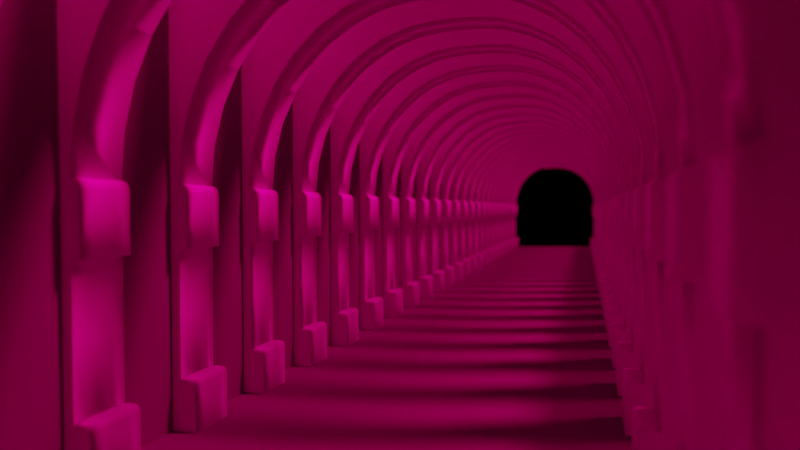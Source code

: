 # Source: renderDay10.blend  (saved by Blender 2.79.6; exported with 4.5.12 LTS)
import bpy
from mathutils import Matrix  # noqa: F401  (used for matrix-valued properties, if any)

bpy.ops.wm.read_factory_settings(use_empty=True)
scene = bpy.context.scene
scene.name = 'Scene'

# ---- collections
col_collection_1 = bpy.data.collections.new('Collection 1'); scene.collection.children.link(col_collection_1)

# ---- images (referenced by path relative to the original .blend; pixels are not part of the script)
import os
ASSET_DIR = os.environ.get("B2B_ASSET_DIR", "")  # directory of the original .blend (textures are referenced by path, not embedded)
HERE = os.path.dirname(os.path.abspath(__file__))  # packed textures are extracted next to this script under _unpacked/

def load_image(name, relpath, width, height, colorspace="sRGB"):
    """Load a texture the original file referenced (path relative to the .blend, or extracted next to this script)."""
    p = next((c for c in (os.path.join(HERE, relpath), os.path.join(ASSET_DIR, relpath)) if relpath and os.path.exists(c)), "")
    if p:
        img = bpy.data.images.load(p, check_existing=True)
        img.name = name
    else:  # same state as the original file: an image datablock whose file is absent (Cycles renders it pink)
        img = bpy.data.images.new(name, width, height)
        img.source = "FILE"
        img.filepath = "//" + (relpath or name)
    img.colorspace_settings.name = colorspace
    return img
img_suelo_jpg = load_image('suelo.jpg', 'suelo.jpg', 1024, 1024, 'sRGB')
img_marmol_jpg = load_image('marmol.jpg', 'marmol.jpg', 1024, 1024, 'sRGB')

# ---- materials (node trees are filled in below, after node groups)
mat_material_002 = bpy.data.materials.new('Material.002')
mat_material_002.alpha_threshold = 0.0
mat_material_002.roughness = 0.5
mat_material_004 = bpy.data.materials.new('Material.004')
mat_material_004.alpha_threshold = 0.0
mat_material_004.roughness = 0.5
mat_material_005 = bpy.data.materials.new('Material.005')
mat_material_005.alpha_threshold = 0.0
mat_material_005.roughness = 0.5
mat_material_001 = bpy.data.materials.new('Material.001')
mat_material_001.alpha_threshold = 0.0
mat_material_001.roughness = 0.5

# ---- node groups
ng_curtain = bpy.data.node_groups.new('Curtain', 'ShaderNodeTree')
_s = ng_curtain.interface.new_socket(name='Shader', in_out='OUTPUT', socket_type='NodeSocketShader')
_s = ng_curtain.interface.new_socket(name='Albedo', in_out='INPUT', socket_type='NodeSocketColor')
_s.default_value = (0.5, 0.5, 0.5, 1.0)
_s = ng_curtain.interface.new_socket(name='Roughness', in_out='INPUT', socket_type='NodeSocketFloat')
_s.subtype = 'FACTOR'
_s.default_value = 0.7
_s.min_value = 0.0
_s.max_value = 1.0
_s = ng_curtain.interface.new_socket(name='Sheen', in_out='INPUT', socket_type='NodeSocketFloat')
_s.subtype = 'FACTOR'
_s.default_value = 1.0
_s.min_value = 0.0
_s.max_value = 1.0
_s = ng_curtain.interface.new_socket(name='Normal', in_out='INPUT', socket_type='NodeSocketVector')
_s.min_value = -1.0
_s.max_value = 1.0
_s.hide_value = True
_N = ng_curtain.nodes; _L = ng_curtain.links
n0 = _N.new('NodeGroupInput'); n0.name = 'Group Input'; n0.location = (-699, 0)
n1 = _N.new('ShaderNodeBsdfTranslucent'); n1.name = 'Translucent BSDF'; n1.location = (-283, -192)
n2 = _N.new('ShaderNodeMixShader'); n2.name = 'Mix Shader'; n2.location = (-30, -86)
n3 = _N.new('ShaderNodeLayerWeight'); n3.name = 'Layer Weight'; n3.location = (-65, 268)
n4 = _N.new('ShaderNodeMixShader'); n4.name = 'Mix Shader.001'; n4.location = (407, 1)
n5 = _N.new('NodeGroupOutput'); n5.name = 'Group Output'; n5.location = (667, 4)
n6 = _N.new('ShaderNodeBsdfPrincipled'); n6.name = 'Principled BSDF'; n6.location = (-287, 316)
n6.width = 150
n6.subsurface_method = 'BURLEY'
n6.inputs[3].default_value = 1.45
n6.inputs[9].default_value = (1.0, 1.0, 1.0)
n7 = _N.new('ShaderNodeBsdfTransparent'); n7.name = 'Transparent BSDF'; n7.location = (159, 0)
n7.width = 143
n8 = _N.new('ShaderNodeRGBCurve'); n8.name = 'RGB Curves'; n8.location = (108, 351)
_c = n8.mapping.curves[3]
while len(_c.points) > 2: _c.points.remove(_c.points[-1])
_c.points[0].location = (0.0, 0.4); _c.points[0].handle_type = 'AUTO'
_c.points[1].location = (0.5, 0.55); _c.points[1].handle_type = 'AUTO'
_p = _c.points.new(1.0, 1.0); _p.handle_type = 'AUTO'
n8.mapping.update()
_L.new(n1.outputs[0], n2.inputs[2])
_L.new(n6.outputs[0], n2.inputs[1])
_L.new(n2.outputs[0], n4.inputs[2])
_L.new(n7.outputs[0], n4.inputs[1])
_L.new(n3.outputs[1], n8.inputs[1])
_L.new(n4.outputs[0], n5.inputs[0])
_L.new(n0.outputs[1], n6.inputs[2])
_L.new(n0.outputs[3], n6.inputs[5])
_L.new(n0.outputs[3], n1.inputs[1])
_L.new(n0.outputs[0], n6.inputs[0])
_L.new(n0.outputs[2], n6.inputs[24])
_L.new(n8.outputs[0], n4.inputs[0])
_L.new(n0.outputs[0], n1.inputs[0])
n5.is_active_output = True

# ---- material node trees
mat_material_002.use_nodes = True; mat_material_002.node_tree.nodes.clear()
_N = mat_material_002.node_tree.nodes; _L = mat_material_002.node_tree.links
n0 = _N.new('ShaderNodeGroup'); n0.name = 'Group'; n0.location = (-30, 330)
n0.node_tree = ng_curtain
n0.inputs[0].default_value = (0.5, 0.5, 0.5, 1.0)
n0.inputs[1].default_value = 0.7
n0.inputs[2].default_value = 1.0
n0.inputs[3].default_value = (0.0, 0.0, 0.0)
n1 = _N.new('ShaderNodeOutputMaterial'); n1.name = 'Material Output'; n1.location = (335, 295)
_L.new(n0.outputs[0], n1.inputs[0])
n1.is_active_output = True
mat_material_004.use_nodes = True; mat_material_004.node_tree.nodes.clear()
_N = mat_material_004.node_tree.nodes; _L = mat_material_004.node_tree.links
n0 = _N.new('ShaderNodeTexCoord'); n0.name = 'Texture Coordinate'; n0.location = (-906, 266)
n1 = _N.new('ShaderNodeMapping'); n1.name = 'Mapping'; n1.location = (-617, 286)
n1.inputs[2].default_value = (0.09774, 0.0, 0.0)
n1.inputs[3].default_value = (1.4, 12.28, 0.0)
n2 = _N.new('ShaderNodeTexImage'); n2.name = 'Image Texture'; n2.location = (-225, 334)
n2.width = 140
n2.image = img_suelo_jpg
n3 = _N.new('ShaderNodeMixShader'); n3.name = 'Mix Shader'; n3.location = (343, 361)
n3.inputs[0].default_value = 0.2636
n4 = _N.new('ShaderNodeMath'); n4.name = 'Math'; n4.location = (305, 90)
n4.operation = 'MULTIPLY'
n4.inputs[1].default_value = 0.6
n5 = _N.new('ShaderNodeBsdfRefraction'); n5.name = 'Refraction BSDF'; n5.location = (93, 429)
n5.distribution = 'GGX'
n5.inputs[0].default_value = (0.0, 0.0, 0.0, 1.0)
n5.inputs[1].default_value = 0.375
n6 = _N.new('ShaderNodeBsdfDiffuse'); n6.name = 'Diffuse BSDF'; n6.location = (175, 248)
n6.inputs[1].default_value = 0.45
n7 = _N.new('ShaderNodeOutputMaterial'); n7.name = 'Material Output'; n7.location = (614, 196)
_L.new(n2.outputs[0], n6.inputs[0])
_L.new(n1.outputs[0], n2.inputs[0])
_L.new(n0.outputs[0], n1.inputs[0])
_L.new(n3.outputs[0], n7.inputs[0])
_L.new(n2.outputs[0], n4.inputs[0])
_L.new(n6.outputs[0], n3.inputs[2])
_L.new(n5.outputs[0], n3.inputs[1])
_L.new(n4.outputs[0], n7.inputs[2])
n7.is_active_output = True
mat_material_005.use_nodes = True; mat_material_005.node_tree.nodes.clear()
_N = mat_material_005.node_tree.nodes; _L = mat_material_005.node_tree.links
n0 = _N.new('ShaderNodeTexCoord'); n0.name = 'Texture Coordinate'; n0.location = (-906, 266)
n1 = _N.new('ShaderNodeMapping'); n1.name = 'Mapping'; n1.location = (-617, 286)
n1.inputs[2].default_value = (0.09774, 0.0, 0.0)
n1.inputs[3].default_value = (1.4, 12.28, 0.0)
n2 = _N.new('ShaderNodeTexImage'); n2.name = 'Image Texture'; n2.location = (-225, 334)
n2.width = 140
n2.image = img_suelo_jpg
n3 = _N.new('ShaderNodeMixShader'); n3.name = 'Mix Shader'; n3.location = (343, 361)
n3.inputs[0].default_value = 0.2636
n4 = _N.new('ShaderNodeBsdfRefraction'); n4.name = 'Refraction BSDF'; n4.location = (93, 429)
n4.distribution = 'GGX'
n4.inputs[1].default_value = 0.375
n5 = _N.new('ShaderNodeBsdfDiffuse'); n5.name = 'Diffuse BSDF'; n5.location = (175, 248)
n5.inputs[1].default_value = 0.45
n6 = _N.new('ShaderNodeOutputMaterial'); n6.name = 'Material Output'; n6.location = (614, 196)
n7 = _N.new('ShaderNodeMath'); n7.name = 'Math'; n7.location = (348, 170)
n7.operation = 'MULTIPLY'
n7.inputs[1].default_value = 1.2
_L.new(n2.outputs[0], n5.inputs[0])
_L.new(n1.outputs[0], n2.inputs[0])
_L.new(n0.outputs[0], n1.inputs[0])
_L.new(n3.outputs[0], n6.inputs[0])
_L.new(n2.outputs[0], n7.inputs[0])
_L.new(n5.outputs[0], n3.inputs[2])
_L.new(n4.outputs[0], n3.inputs[1])
_L.new(n7.outputs[0], n6.inputs[2])
n6.is_active_output = True
mat_material_001.use_nodes = True; mat_material_001.node_tree.nodes.clear()
_N = mat_material_001.node_tree.nodes; _L = mat_material_001.node_tree.links
n0 = _N.new('ShaderNodeMapping'); n0.name = 'Mapping'; n0.location = (-739, 365)
n0.vector_type = 'TEXTURE'
n0.inputs[2].default_value = (0.0, -0.07505, 0.0)
n0.inputs[3].default_value = (1.0, 1.0, 0.0)
n1 = _N.new('ShaderNodeTexCoord'); n1.name = 'Texture Coordinate'; n1.location = (-1052, 337)
n2 = _N.new('ShaderNodeBsdfDiffuse'); n2.name = 'Diffuse BSDF'; n2.location = (17, 371)
n3 = _N.new('ShaderNodeTexImage'); n3.name = 'Image Texture'; n3.location = (-294, 360)
n3.width = 140
n3.image = img_marmol_jpg
n4 = _N.new('ShaderNodeMixShader'); n4.name = 'Mix Shader'; n4.location = (328, 344)
n4.inputs[0].default_value = 0.0
n5 = _N.new('ShaderNodeBsdfRefraction'); n5.name = 'Refraction BSDF'; n5.location = (-57, 125)
n5.distribution = 'GGX'
n5.inputs[0].default_value = (0.8, 0.8, 0.8, 1.0)
n5.inputs[1].default_value = 0.2
n6 = _N.new('ShaderNodeMath'); n6.name = 'Math'; n6.location = (255, 163)
n6.operation = 'MULTIPLY'
n6.inputs[1].default_value = 0.91
n7 = _N.new('ShaderNodeOutputMaterial'); n7.name = 'Material Output'; n7.location = (576, 305)
_L.new(n3.outputs[0], n2.inputs[0])
_L.new(n2.outputs[0], n4.inputs[1])
_L.new(n0.outputs[0], n3.inputs[0])
_L.new(n1.outputs[0], n0.inputs[0])
_L.new(n4.outputs[0], n7.inputs[0])
_L.new(n5.outputs[0], n4.inputs[2])
_L.new(n3.outputs[0], n6.inputs[0])
_L.new(n6.outputs[0], n7.inputs[2])
n7.is_active_output = True

# ---- world
world_world = bpy.data.worlds.new('World'); scene.world = world_world
world_world.use_nodes = True; world_world.node_tree.nodes.clear()
_N = world_world.node_tree.nodes; _L = world_world.node_tree.links
n0 = _N.new('ShaderNodeOutputWorld'); n0.name = 'World Output'; n0.location = (300, 300)
n1 = _N.new('ShaderNodeBackground'); n1.name = 'Background'; n1.location = (10, 300)
n1.inputs[0].default_value = (0.0, 0.0, 0.0, 1.0)
_L.new(n1.outputs[0], n0.inputs[0])
n0.is_active_output = True
world_world.color = (0.05088, 0.05088, 0.05088)
world_world.use_sun_shadow = False
world_world.sun_shadow_jitter_overblur = 0.0

# ---- cameras
cam_camera = bpy.data.cameras.new('Camera')
cam_camera.clip_end = 100.0
cam_camera.lens = 22.83
cam_camera.sensor_width = 32.0
cam_camera.sensor_height = 18.0
cam_camera.ortho_scale = 7.314
cam_camera.dof.use_dof = True
cam_camera.dof.focus_distance = 0.0
cam_camera.dof.aperture_fstop = 0.1038

# ---- lights
light_lamp = bpy.data.lights.new('Lamp', 'SUN')
light_lamp.color = (1.0, 0.5416, 0.235)
light_lamp.transmission_factor = 0.0
light_lamp.cutoff_distance = 30.0
light_lamp.angle = 0.1993
light_lamp.energy = 4.0
light_lamp.shadow_buffer_clip_start = 1.001
light_lamp.shadow_soft_size = 0.1
light_lamp.shadow_cascade_max_distance = 1000.0

# ---- meshes
me_plane_003 = bpy.data.meshes.new('Plane.003')
me_plane_003.from_pydata([(0.4331, -1.0, -1.19e-06), (1.0, -1.0, 0.0), (0.4331, 1.0, -1.19e-06), (1.0, 1.0, 0.0), (0.4304, 1.0, -1.067), (0.4304, -0.9999, -1.067), (0.9972, -0.9999, -1.067), (0.9972, 1.0, -1.067)], [], [(0, 2, 3, 1), (5, 6, 7, 4), (1, 3, 7, 6), (2, 0, 5, 4), (3, 2, 4, 7), (0, 1, 6, 5)])
me_plane_003.materials.append(mat_material_002)
me_plane_003.use_remesh_preserve_volume = False
me_plane_003.use_remesh_preserve_attributes = False
me_plane_003.use_mirror_vertex_groups = False
me_plane_003.update()
me_plane_002 = bpy.data.meshes.new('Plane.002')
me_plane_002.from_pydata([(-1.0, -1.0, 0.0), (1.0, -1.0, 0.0), (-1.0, 1.0, 0.0), (1.0, 1.0, 0.0), (-1.003, 1.0, -1.067), (-1.003, -0.9999, -1.067), (0.9972, -0.9999, -1.067), (0.9972, 1.0, -1.067)], [], [(0, 2, 3, 1), (5, 6, 7, 4), (1, 3, 7, 6), (2, 0, 5, 4), (3, 2, 4, 7), (0, 1, 6, 5)])
me_plane_002.materials.append(mat_material_004)
me_plane_002.use_remesh_preserve_volume = False
me_plane_002.use_remesh_preserve_attributes = False
me_plane_002.use_mirror_vertex_groups = False
me_plane_002.update()
me_plane_001 = bpy.data.meshes.new('Plane.001')
me_plane_001.from_pydata([(-1.0, -1.0, 0.0), (1.0, -1.0, 0.0), (-1.0, 1.0, 0.0), (1.0, 1.0, 0.0), (-1.003, 1.0, -1.067), (-1.003, -0.9999, -1.067), (0.9972, -0.9999, -1.067), (0.9972, 1.0, -1.067)], [], [(0, 2, 3, 1), (5, 6, 7, 4), (1, 3, 7, 6), (2, 0, 5, 4), (3, 2, 4, 7), (0, 1, 6, 5)])
me_plane_001.materials.append(mat_material_005)
me_plane_001.use_remesh_preserve_volume = False
me_plane_001.use_remesh_preserve_attributes = False
me_plane_001.use_mirror_vertex_groups = False
me_plane_001.update()
me_plane = bpy.data.meshes.new('Plane')
me_plane.from_pydata([(-1.0, -1.0, 0.0), (1.0, -1.0, 0.0), (-1.0, 1.0, 0.0), (1.0, 1.0, 0.0), (-0.885, -0.9999, 0.0), (0.885, -0.9999, 0.0), (-0.885, -0.9999, 1.045), (0.885, -0.9999, 1.045), (-1.0, 1.0, 1.045), (-1.0, -1.0, 1.045), (1.0, -1.0, 1.045), (1.0, 1.0, 1.045), (-0.885, 0.7702, 1.045), (-0.885, -0.9999, 1.045), (0.885, -0.9999, 1.045), (0.885, 0.7702, 1.045), (-1.0, 1.0, 1.045), (-1.0, -1.0, 1.045), (1.0, -1.0, 1.045), (1.0, 1.0, 1.045), (-0.07121, 0.7702, 0.0), (-0.885, -0.04364, 0.0), (-1.0, 1.0, 0.0), (-0.23, 0.7545, 0.0), (-0.3826, 0.7082, 0.0), (-0.5233, 0.633, 0.0), (-0.6467, 0.5318, 0.0), (-0.7479, 0.4085, 0.0), (-0.8231, 0.2678, 0.0), (-0.8694, 0.1151, 0.0), (0.885, -0.04364, 0.0), (0.07121, 0.7702, 0.0), (1.0, 1.0, 0.0), (0.8694, 0.1151, 0.0), (0.8231, 0.2678, 0.0), (0.7479, 0.4085, 0.0), (0.6467, 0.5318, 0.0), (0.5233, 0.633, 0.0), (0.3826, 0.7082, 0.0), (0.23, 0.7545, 0.0), (-0.885, -0.04364, 1.045), (-0.07121, 0.7702, 1.045), (-0.885, 0.7702, 1.045), (-0.8694, 0.1151, 1.045), (-0.8231, 0.2678, 1.045), (-0.7479, 0.4085, 1.045), (-0.6467, 0.5318, 1.045), (-0.5233, 0.633, 1.045), (-0.3826, 0.7082, 1.045), (-0.23, 0.7545, 1.045), (0.07121, 0.7702, 1.045), (0.885, -0.04364, 1.045), (0.885, 0.7702, 1.045), (0.23, 0.7545, 1.045), (0.3826, 0.7082, 1.045), (0.5233, 0.633, 1.045), (0.6467, 0.5318, 1.045), (0.7479, 0.4085, 1.045), (0.8231, 0.2678, 1.045), (0.8694, 0.1151, 1.045), (-0.885, -0.9999, 0.5226), (0.885, -0.9999, 0.5226), (0.885, -0.04364, 0.5226), (-0.885, -0.04364, 0.5226), (-0.885, -0.5218, 0.0), (-0.885, -0.5218, 1.045), (0.885, -0.5218, 0.0), (0.885, -0.5218, 1.045), (-0.885, -0.5218, 0.5226), (0.885, -0.5218, 0.5226), (0.0, -0.9999, 0.0), (0.0, -0.9999, 1.045), (-0.885, -0.9999, 0.7838), (0.885, -0.9999, 0.2613), (0.885, -0.04364, 0.7838), (-0.885, -0.04364, 0.2613), (-0.885, -0.2827, 0.0), (-0.885, -0.7608, 1.045), (0.885, -0.7608, 0.0), (0.885, -0.2827, 1.045), (-0.885, -0.9999, 0.2613), (0.885, -0.9999, 0.7838), (0.885, -0.04364, 0.2613), (-0.885, -0.04364, 0.7838), (-0.885, -0.7608, 0.0), (-0.885, -0.2827, 1.045), (0.885, -0.2827, 0.0), (0.885, -0.7608, 1.045), (-0.885, -0.5218, 0.7838), (-0.885, -0.5218, 0.2613), (-0.885, -0.7608, 0.5226), (-0.885, -0.2827, 0.5226), (0.0, -0.9999, 0.5226), (0.885, -0.5218, 0.7838), (0.885, -0.5218, 0.2613), (0.885, -0.2827, 0.5226), (0.885, -0.7608, 0.5226), (0.885, -0.7608, 0.2613), (0.885, -0.2827, 0.2613), (0.885, -0.2827, 0.7838), (0.0, -0.9999, 0.2613), (-0.885, -0.2827, 0.2613), (-0.885, -0.7608, 0.2613), (-0.885, -0.7608, 0.7838), (-0.885, -0.2827, 0.7838), (0.0, -0.9999, 0.7838), (0.885, -0.7608, 0.7838), (-0.885, -0.9999, 0.7838), (-0.885, -0.9999, 1.045), (0.885, -0.9999, 0.2613), (0.885, -0.9999, 0.0), (-0.885, -0.9999, 0.2613), (-0.885, -0.9999, 0.5226), (0.885, -0.9999, 0.7838), (0.885, -0.9999, 0.5226), (-0.885, -0.9999, 0.0), (0.885, -0.9999, 1.045), (-0.8167, -0.9999, 0.7838), (-0.8167, -0.9999, 1.045), (-0.8167, -0.9999, 0.2613), (-0.8167, -0.9999, 0.5226), (-0.8167, -0.9999, 0.0), (0.8167, -0.9999, 0.2613), (0.8167, -0.9999, 0.0), (0.8167, -0.9999, 0.7838), (0.8167, -0.9999, 0.5226), (0.8167, -0.9999, 1.045), (0.8616, -0.7608, 0.02342), (0.885, -0.7725, 0.0), (0.8662, -0.761, 0.01885), (0.8706, -0.7617, 0.01446), (0.8746, -0.7628, 0.01041), (0.8782, -0.7642, 0.006861), (0.8811, -0.766, 0.003948), (0.8832, -0.768, 0.001783), (0.8846, -0.7702, 0.0004501), (0.8616, -0.7608, 1.022), (0.885, -0.7725, 1.045), (0.8662, -0.761, 1.026), (0.8706, -0.7617, 1.031), (0.8746, -0.7628, 1.035), (0.8782, -0.7642, 1.038), (0.8811, -0.766, 1.041), (0.8832, -0.768, 1.043), (0.8846, -0.7702, 1.045), (0.8616, -0.7608, 0.546), (0.885, -0.7608, 0.5226), (0.8616, -0.7608, 0.4991), (0.8662, -0.7608, 0.5414), (0.8706, -0.7608, 0.537), (0.8746, -0.7608, 0.533), (0.8782, -0.7608, 0.5294), (0.8616, -0.7608, 0.5401), (0.8663, -0.7608, 0.5367), (0.8707, -0.7608, 0.5334), (0.8747, -0.7608, 0.5303), (0.878, -0.7608, 0.5276), (0.8616, -0.7608, 0.5343), (0.8663, -0.7608, 0.532), (0.8707, -0.7608, 0.5298), (0.8746, -0.7608, 0.5277), (0.8776, -0.7608, 0.5258), (0.8616, -0.7608, 0.5284), (0.8664, -0.7608, 0.5273), (0.8707, -0.7608, 0.5262), (0.8742, -0.7608, 0.5251), (0.8769, -0.7608, 0.524), (0.876, -0.7608, 0.5226), (0.8846, -0.7608, 0.5221), (0.8832, -0.7608, 0.5208), (0.8811, -0.7608, 0.5186), (0.8782, -0.7608, 0.5157), (0.8846, -0.7608, 0.523), (0.8834, -0.7608, 0.5227), (0.8823, -0.7608, 0.5216), (0.8805, -0.7608, 0.5199), (0.878, -0.7608, 0.5176), (0.8832, -0.7608, 0.5243), (0.8821, -0.7608, 0.5238), (0.8811, -0.7608, 0.5226), (0.8797, -0.7608, 0.5211), (0.8776, -0.7608, 0.5193), (0.8811, -0.7608, 0.5265), (0.8804, -0.7608, 0.5254), (0.8797, -0.7608, 0.524), (0.8786, -0.7608, 0.5226), (0.8769, -0.7608, 0.5211), (0.8616, -0.7608, 0.505), (0.8616, -0.7608, 0.5109), (0.8616, -0.7608, 0.5167), (0.8616, -0.7608, 0.5226), (0.8662, -0.7608, 0.5037), (0.8662, -0.7608, 0.5084), (0.8663, -0.7608, 0.5131), (0.8664, -0.7608, 0.5178), (0.8664, -0.7608, 0.5226), (0.8706, -0.7608, 0.5081), (0.8706, -0.7608, 0.5117), (0.8707, -0.7608, 0.5153), (0.8707, -0.7608, 0.519), (0.8707, -0.7608, 0.5226), (0.8746, -0.7608, 0.5122), (0.8746, -0.7608, 0.5148), (0.8746, -0.7608, 0.5174), (0.8742, -0.7608, 0.52), (0.874, -0.7608, 0.5226), (0.8616, -0.7608, 0.2847), (0.885, -0.7608, 0.2613), (0.8616, -0.7608, 0.2379), (0.8662, -0.7608, 0.2801), (0.8706, -0.7608, 0.2757), (0.8746, -0.7608, 0.2717), (0.8782, -0.7608, 0.2681), (0.8616, -0.7608, 0.2789), (0.8663, -0.7608, 0.2754), (0.8707, -0.7608, 0.2721), (0.8747, -0.7608, 0.269), (0.878, -0.7608, 0.2663), (0.8616, -0.7608, 0.273), (0.8663, -0.7608, 0.2707), (0.8707, -0.7608, 0.2685), (0.8746, -0.7608, 0.2664), (0.8776, -0.7608, 0.2645), (0.8616, -0.7608, 0.2671), (0.8664, -0.7608, 0.266), (0.8707, -0.7608, 0.2649), (0.8742, -0.7608, 0.2639), (0.8769, -0.7608, 0.2627), (0.876, -0.7608, 0.2613), (0.8846, -0.7608, 0.2608), (0.8832, -0.7608, 0.2595), (0.8811, -0.7608, 0.2573), (0.8782, -0.7608, 0.2544), (0.8846, -0.7608, 0.2617), (0.8834, -0.7608, 0.2614), (0.8823, -0.7608, 0.2603), (0.8805, -0.7608, 0.2586), (0.878, -0.7608, 0.2563), (0.8832, -0.7608, 0.2631), (0.8821, -0.7608, 0.2625), (0.8811, -0.7608, 0.2613), (0.8797, -0.7608, 0.2598), (0.8776, -0.7608, 0.2581), (0.8811, -0.7608, 0.2652), (0.8804, -0.7608, 0.2641), (0.8797, -0.7608, 0.2628), (0.8786, -0.7608, 0.2613), (0.8769, -0.7608, 0.2599), (0.8616, -0.7608, 0.2437), (0.8616, -0.7608, 0.2496), (0.8616, -0.7608, 0.2554), (0.8616, -0.7608, 0.2613), (0.8662, -0.7608, 0.2424), (0.8662, -0.7608, 0.2471), (0.8663, -0.7608, 0.2518), (0.8664, -0.7608, 0.2566), (0.8664, -0.7608, 0.2613), (0.8706, -0.7608, 0.2468), (0.8706, -0.7608, 0.2504), (0.8707, -0.7608, 0.254), (0.8707, -0.7608, 0.2577), (0.8707, -0.7608, 0.2613), (0.8746, -0.7608, 0.2509), (0.8746, -0.7608, 0.2535), (0.8746, -0.7608, 0.2561), (0.8742, -0.7608, 0.2587), (0.874, -0.7608, 0.2613), (0.8616, -0.7608, 0.8073), (0.885, -0.7608, 0.7838), (0.8616, -0.7608, 0.7604), (0.8662, -0.7608, 0.8027), (0.8706, -0.7608, 0.7983), (0.8746, -0.7608, 0.7943), (0.8782, -0.7608, 0.7907), (0.8616, -0.7608, 0.8014), (0.8663, -0.7608, 0.798), (0.8707, -0.7608, 0.7947), (0.8747, -0.7608, 0.7916), (0.878, -0.7608, 0.7889), (0.8616, -0.7608, 0.7956), (0.8663, -0.7608, 0.7933), (0.8707, -0.7608, 0.7911), (0.8746, -0.7608, 0.789), (0.8776, -0.7608, 0.7871), (0.8616, -0.7608, 0.7897), (0.8664, -0.7608, 0.7886), (0.8707, -0.7608, 0.7875), (0.8742, -0.7608, 0.7864), (0.8769, -0.7608, 0.7853), (0.876, -0.7608, 0.7838), (0.8846, -0.7608, 0.7834), (0.8832, -0.7608, 0.7821), (0.8811, -0.7608, 0.7799), (0.8782, -0.7608, 0.777), (0.8846, -0.7608, 0.7843), (0.8834, -0.7608, 0.784), (0.8823, -0.7608, 0.7829), (0.8805, -0.7608, 0.7812), (0.878, -0.7608, 0.7788), (0.8832, -0.7608, 0.7856), (0.8821, -0.7608, 0.785), (0.8811, -0.7608, 0.7839), (0.8797, -0.7608, 0.7824), (0.8776, -0.7608, 0.7806), (0.8811, -0.7608, 0.7878), (0.8804, -0.7608, 0.7867), (0.8797, -0.7608, 0.7853), (0.8786, -0.7608, 0.7838), (0.8769, -0.7608, 0.7824), (0.8616, -0.7608, 0.7663), (0.8616, -0.7608, 0.7721), (0.8616, -0.7608, 0.778), (0.8616, -0.7608, 0.7838), (0.8662, -0.7608, 0.765), (0.8662, -0.7608, 0.7697), (0.8663, -0.7608, 0.7744), (0.8664, -0.7608, 0.7791), (0.8664, -0.7608, 0.7838), (0.8706, -0.7608, 0.7694), (0.8706, -0.7608, 0.7729), (0.8707, -0.7608, 0.7766), (0.8707, -0.7608, 0.7802), (0.8707, -0.7608, 0.7838), (0.8746, -0.7608, 0.7734), (0.8746, -0.7608, 0.7761), (0.8746, -0.7608, 0.7787), (0.8742, -0.7608, 0.7813), (0.874, -0.7608, 0.7838), (0.8401, -0.7608, 0.02342), (0.8167, -0.7842, 0.0), (0.8356, -0.7613, 0.01885), (0.8312, -0.7626, 0.01446), (0.8271, -0.7648, 0.01041), (0.8236, -0.7677, 0.006861), (0.8207, -0.7712, 0.003948), (0.8185, -0.7753, 0.001783), (0.8172, -0.7797, 0.0004501), (0.8401, -0.7608, 1.022), (0.8167, -0.7842, 1.045), (0.8356, -0.7613, 1.026), (0.8312, -0.7626, 1.031), (0.8271, -0.7648, 1.035), (0.8236, -0.7677, 1.038), (0.8207, -0.7712, 1.041), (0.8185, -0.7753, 1.043), (0.8172, -0.7797, 1.045), (0.8401, -0.7608, 0.546), (0.8401, -0.7608, 0.4991), (0.8167, -0.7842, 0.5226), (0.8401, -0.7608, 0.5401), (0.8401, -0.7608, 0.5343), (0.8401, -0.7608, 0.5284), (0.8401, -0.7608, 0.5226), (0.8356, -0.7613, 0.5435), (0.8355, -0.7613, 0.5381), (0.8354, -0.7613, 0.5328), (0.8353, -0.7613, 0.5277), (0.8353, -0.7613, 0.5226), (0.8312, -0.7626, 0.5406), (0.8311, -0.7627, 0.5359), (0.831, -0.7627, 0.5313), (0.8311, -0.7626, 0.5269), (0.8312, -0.7626, 0.5226), (0.8271, -0.7648, 0.5375), (0.8273, -0.7647, 0.5335), (0.8275, -0.7645, 0.5296), (0.8279, -0.7643, 0.526), (0.8282, -0.7641, 0.5226), (0.8264, -0.7652, 0.5226), (0.8356, -0.7613, 0.5017), (0.8312, -0.7626, 0.5045), (0.8271, -0.7648, 0.5076), (0.8236, -0.7677, 0.5109), (0.8401, -0.7608, 0.505), (0.8354, -0.7613, 0.507), (0.8311, -0.7627, 0.5092), (0.8273, -0.7647, 0.5116), (0.8242, -0.7671, 0.5142), (0.8401, -0.7608, 0.5109), (0.8354, -0.7613, 0.5123), (0.831, -0.7627, 0.5138), (0.8275, -0.7645, 0.5155), (0.8249, -0.7665, 0.5175), (0.8401, -0.7608, 0.5167), (0.8353, -0.7613, 0.5174), (0.8311, -0.7626, 0.5182), (0.8279, -0.7643, 0.5191), (0.8257, -0.7658, 0.5204), (0.8172, -0.7797, 0.5251), (0.8185, -0.7753, 0.5279), (0.8207, -0.7712, 0.531), (0.8236, -0.7677, 0.5343), (0.8172, -0.7797, 0.5201), (0.8182, -0.776, 0.5225), (0.8197, -0.7727, 0.5252), (0.8217, -0.7698, 0.5281), (0.8242, -0.7671, 0.5309), (0.8185, -0.7753, 0.5172), (0.8198, -0.7727, 0.5198), (0.8212, -0.7704, 0.5226), (0.8229, -0.7684, 0.5252), (0.8249, -0.7665, 0.5277), (0.8207, -0.7712, 0.5141), (0.8218, -0.7697, 0.517), (0.8229, -0.7684, 0.5199), (0.8241, -0.7672, 0.5226), (0.8257, -0.7658, 0.5247), (0.8401, -0.7608, 0.2847), (0.8401, -0.7608, 0.2379), (0.8167, -0.7842, 0.2613), (0.8401, -0.7608, 0.2789), (0.8401, -0.7608, 0.273), (0.8401, -0.7608, 0.2671), (0.8401, -0.7608, 0.2613), (0.8356, -0.7613, 0.2822), (0.8355, -0.7613, 0.2768), (0.8354, -0.7613, 0.2716), (0.8353, -0.7613, 0.2664), (0.8353, -0.7613, 0.2613), (0.8312, -0.7626, 0.2793), (0.8311, -0.7627, 0.2746), (0.831, -0.7627, 0.27), (0.8311, -0.7626, 0.2656), (0.8312, -0.7626, 0.2613), (0.8271, -0.7648, 0.2762), (0.8273, -0.7647, 0.2722), (0.8275, -0.7645, 0.2684), (0.8279, -0.7643, 0.2648), (0.8282, -0.7641, 0.2613), (0.8264, -0.7652, 0.2613), (0.8356, -0.7613, 0.2404), (0.8312, -0.7626, 0.2432), (0.8271, -0.7648, 0.2463), (0.8236, -0.7677, 0.2496), (0.8401, -0.7608, 0.2437), (0.8354, -0.7613, 0.2457), (0.8311, -0.7627, 0.2479), (0.8273, -0.7647, 0.2503), (0.8242, -0.7671, 0.2529), (0.8401, -0.7608, 0.2496), (0.8354, -0.7613, 0.251), (0.831, -0.7627, 0.2525), (0.8275, -0.7645, 0.2542), (0.8249, -0.7665, 0.2562), (0.8401, -0.7608, 0.2554), (0.8353, -0.7613, 0.2562), (0.8311, -0.7626, 0.2569), (0.8279, -0.7643, 0.2578), (0.8257, -0.7658, 0.2591), (0.8172, -0.7797, 0.2638), (0.8185, -0.7753, 0.2667), (0.8207, -0.7712, 0.2698), (0.8236, -0.7677, 0.273), (0.8172, -0.7797, 0.2588), (0.8182, -0.776, 0.2612), (0.8197, -0.7727, 0.264), (0.8217, -0.7698, 0.2668), (0.8242, -0.7671, 0.2696), (0.8185, -0.7753, 0.2559), (0.8198, -0.7727, 0.2585), (0.8212, -0.7704, 0.2613), (0.8229, -0.7684, 0.2639), (0.8249, -0.7665, 0.2664), (0.8207, -0.7712, 0.2528), (0.8218, -0.7697, 0.2557), (0.8229, -0.7684, 0.2586), (0.8241, -0.7672, 0.2613), (0.8257, -0.7658, 0.2634), (0.8401, -0.7608, 0.8073), (0.8401, -0.7608, 0.7604), (0.8167, -0.7842, 0.7838), (0.8401, -0.7608, 0.8014), (0.8401, -0.7608, 0.7956), (0.8401, -0.7608, 0.7897), (0.8401, -0.7608, 0.7838), (0.8356, -0.7613, 0.8048), (0.8355, -0.7613, 0.7993), (0.8354, -0.7613, 0.7941), (0.8353, -0.7613, 0.789), (0.8353, -0.7613, 0.7838), (0.8312, -0.7626, 0.8019), (0.8311, -0.7627, 0.7972), (0.831, -0.7627, 0.7926), (0.8311, -0.7626, 0.7882), (0.8312, -0.7626, 0.7838), (0.8271, -0.7648, 0.7988), (0.8273, -0.7647, 0.7948), (0.8275, -0.7645, 0.7909), (0.8279, -0.7643, 0.7873), (0.8282, -0.7641, 0.7838), (0.8264, -0.7652, 0.7838), (0.8356, -0.7613, 0.7629), (0.8312, -0.7626, 0.7658), (0.8271, -0.7648, 0.7689), (0.8236, -0.7677, 0.7721), (0.8401, -0.7608, 0.7663), (0.8354, -0.7613, 0.7683), (0.8311, -0.7627, 0.7705), (0.8273, -0.7647, 0.7729), (0.8242, -0.7671, 0.7755), (0.8401, -0.7608, 0.7721), (0.8354, -0.7613, 0.7736), (0.831, -0.7627, 0.7751), (0.8275, -0.7645, 0.7768), (0.8249, -0.7665, 0.7788), (0.8401, -0.7608, 0.778), (0.8353, -0.7613, 0.7787), (0.8311, -0.7626, 0.7795), (0.8279, -0.7643, 0.7804), (0.8257, -0.7658, 0.7817), (0.8172, -0.7797, 0.7864), (0.8185, -0.7753, 0.7892), (0.8207, -0.7712, 0.7923), (0.8236, -0.7677, 0.7956), (0.8172, -0.7797, 0.7813), (0.8182, -0.776, 0.7838), (0.8197, -0.7727, 0.7865), (0.8217, -0.7698, 0.7894), (0.8242, -0.7671, 0.7922), (0.8185, -0.7753, 0.7785), (0.8198, -0.7727, 0.7811), (0.8212, -0.7704, 0.7838), (0.8229, -0.7684, 0.7865), (0.8249, -0.7665, 0.7889), (0.8207, -0.7712, 0.7754), (0.8218, -0.7697, 0.7783), (0.8229, -0.7684, 0.7812), (0.8241, -0.7672, 0.7838), (0.8257, -0.7658, 0.786), (-0.862, -0.7608, 1.022), (-0.885, -0.7723, 1.045), (-0.8665, -0.761, 1.027), (-0.8708, -0.7617, 1.031), (-0.8748, -0.7628, 1.035), (-0.8783, -0.7642, 1.038), (-0.8811, -0.7659, 1.041), (-0.8833, -0.7679, 1.043), (-0.8846, -0.7701, 1.045), (-0.862, -0.7608, 0.5456), (-0.862, -0.7608, 0.4996), (-0.885, -0.7608, 0.5226), (-0.862, -0.7608, 0.5398), (-0.862, -0.7608, 0.5341), (-0.862, -0.7608, 0.5283), (-0.862, -0.7608, 0.5226), (-0.8665, -0.7608, 0.5411), (-0.8665, -0.7608, 0.5365), (-0.8666, -0.7608, 0.5318), (-0.8667, -0.7608, 0.5272), (-0.8667, -0.7608, 0.5226), (-0.8708, -0.7608, 0.5368), (-0.8709, -0.7608, 0.5333), (-0.871, -0.7608, 0.5297), (-0.871, -0.7608, 0.5261), (-0.8709, -0.7608, 0.5226), (-0.8748, -0.7608, 0.5328), (-0.8748, -0.7608, 0.5302), (-0.8747, -0.7608, 0.5276), (-0.8744, -0.7608, 0.5251), (-0.8742, -0.7608, 0.5226), (-0.8761, -0.7608, 0.5226), (-0.8665, -0.7608, 0.5041), (-0.8708, -0.7608, 0.5084), (-0.8748, -0.7608, 0.5123), (-0.8783, -0.7608, 0.5158), (-0.862, -0.7608, 0.5053), (-0.8666, -0.7608, 0.5087), (-0.8709, -0.7608, 0.5119), (-0.8749, -0.7608, 0.515), (-0.8781, -0.7608, 0.5176), (-0.862, -0.7608, 0.5111), (-0.8666, -0.7608, 0.5133), (-0.871, -0.7608, 0.5155), (-0.8748, -0.7608, 0.5175), (-0.8778, -0.7608, 0.5194), (-0.862, -0.7608, 0.5168), (-0.8667, -0.7608, 0.5179), (-0.871, -0.7608, 0.519), (-0.8744, -0.7608, 0.52), (-0.877, -0.7608, 0.5212), (-0.8846, -0.7608, 0.523), (-0.8833, -0.7608, 0.5243), (-0.8811, -0.7608, 0.5264), (-0.8783, -0.7608, 0.5293), (-0.8846, -0.7608, 0.5221), (-0.8834, -0.7608, 0.5224), (-0.8823, -0.7608, 0.5235), (-0.8806, -0.7608, 0.5252), (-0.8781, -0.7608, 0.5275), (-0.8833, -0.7608, 0.5208), (-0.8822, -0.7608, 0.5214), (-0.8812, -0.7608, 0.5225), (-0.8798, -0.7608, 0.524), (-0.8778, -0.7608, 0.5257), (-0.8811, -0.7608, 0.5187), (-0.8805, -0.7608, 0.5198), (-0.8798, -0.7608, 0.5211), (-0.8787, -0.7608, 0.5226), (-0.877, -0.7608, 0.524), (-0.862, -0.7608, 0.023), (-0.885, -0.7723, 0.0), (-0.8665, -0.761, 0.01851), (-0.8708, -0.7617, 0.0142), (-0.8748, -0.7628, 0.01022), (-0.8783, -0.7642, 0.006737), (-0.8811, -0.7659, 0.003876), (-0.8833, -0.7679, 0.001751), (-0.8846, -0.7701, 0.000442), (-0.862, -0.7608, 0.2843), (-0.862, -0.7608, 0.2383), (-0.885, -0.7608, 0.2613), (-0.862, -0.7608, 0.2785), (-0.862, -0.7608, 0.2728), (-0.862, -0.7608, 0.267), (-0.862, -0.7608, 0.2613), (-0.8665, -0.7608, 0.2798), (-0.8665, -0.7608, 0.2752), (-0.8666, -0.7608, 0.2706), (-0.8667, -0.7608, 0.2659), (-0.8667, -0.7608, 0.2613), (-0.8708, -0.7608, 0.2755), (-0.8709, -0.7608, 0.272), (-0.871, -0.7608, 0.2684), (-0.871, -0.7608, 0.2648), (-0.8709, -0.7608, 0.2613), (-0.8748, -0.7608, 0.2715), (-0.8748, -0.7608, 0.2689), (-0.8747, -0.7608, 0.2663), (-0.8744, -0.7608, 0.2638), (-0.8742, -0.7608, 0.2613), (-0.8761, -0.7608, 0.2613), (-0.8665, -0.7608, 0.2428), (-0.8708, -0.7608, 0.2471), (-0.8748, -0.7608, 0.2511), (-0.8783, -0.7608, 0.2545), (-0.862, -0.7608, 0.244), (-0.8666, -0.7608, 0.2474), (-0.8709, -0.7608, 0.2507), (-0.8749, -0.7608, 0.2537), (-0.8781, -0.7608, 0.2563), (-0.862, -0.7608, 0.2498), (-0.8666, -0.7608, 0.252), (-0.871, -0.7608, 0.2542), (-0.8748, -0.7608, 0.2562), (-0.8778, -0.7608, 0.2581), (-0.862, -0.7608, 0.2555), (-0.8667, -0.7608, 0.2566), (-0.871, -0.7608, 0.2577), (-0.8744, -0.7608, 0.2588), (-0.877, -0.7608, 0.2599), (-0.8846, -0.7608, 0.2617), (-0.8833, -0.7608, 0.263), (-0.8811, -0.7608, 0.2652), (-0.8783, -0.7608, 0.268), (-0.8846, -0.7608, 0.2608), (-0.8834, -0.7608, 0.2611), (-0.8823, -0.7608, 0.2622), (-0.8806, -0.7608, 0.2639), (-0.8781, -0.7608, 0.2662), (-0.8833, -0.7608, 0.2595), (-0.8822, -0.7608, 0.2601), (-0.8812, -0.7608, 0.2612), (-0.8798, -0.7608, 0.2627), (-0.8778, -0.7608, 0.2644), (-0.8811, -0.7608, 0.2574), (-0.8805, -0.7608, 0.2585), (-0.8798, -0.7608, 0.2598), (-0.8787, -0.7608, 0.2613), (-0.877, -0.7608, 0.2627), (-0.862, -0.7608, 0.8068), (-0.862, -0.7608, 0.7608), (-0.885, -0.7608, 0.7838), (-0.862, -0.7608, 0.8011), (-0.862, -0.7608, 0.7953), (-0.862, -0.7608, 0.7896), (-0.862, -0.7608, 0.7838), (-0.8665, -0.7608, 0.8024), (-0.8665, -0.7608, 0.7978), (-0.8666, -0.7608, 0.7931), (-0.8667, -0.7608, 0.7885), (-0.8667, -0.7608, 0.7838), (-0.8708, -0.7608, 0.798), (-0.8709, -0.7608, 0.7946), (-0.871, -0.7608, 0.791), (-0.871, -0.7608, 0.7874), (-0.8709, -0.7608, 0.7838), (-0.8748, -0.7608, 0.7941), (-0.8748, -0.7608, 0.7915), (-0.8747, -0.7608, 0.7889), (-0.8744, -0.7608, 0.7864), (-0.8742, -0.7608, 0.7838), (-0.8761, -0.7608, 0.7838), (-0.8665, -0.7608, 0.7653), (-0.8708, -0.7608, 0.7697), (-0.8748, -0.7608, 0.7736), (-0.8783, -0.7608, 0.7771), (-0.862, -0.7608, 0.7666), (-0.8666, -0.7608, 0.77), (-0.8709, -0.7608, 0.7732), (-0.8749, -0.7608, 0.7763), (-0.8781, -0.7608, 0.7789), (-0.862, -0.7608, 0.7723), (-0.8666, -0.7608, 0.7746), (-0.871, -0.7608, 0.7768), (-0.8748, -0.7608, 0.7788), (-0.8778, -0.7608, 0.7807), (-0.862, -0.7608, 0.7781), (-0.8667, -0.7608, 0.7792), (-0.871, -0.7608, 0.7803), (-0.8744, -0.7608, 0.7813), (-0.877, -0.7608, 0.7825), (-0.8846, -0.7608, 0.7843), (-0.8833, -0.7608, 0.7856), (-0.8811, -0.7608, 0.7877), (-0.8783, -0.7608, 0.7906), (-0.8846, -0.7608, 0.7834), (-0.8834, -0.7608, 0.7837), (-0.8823, -0.7608, 0.7848), (-0.8806, -0.7608, 0.7865), (-0.8781, -0.7608, 0.7888), (-0.8833, -0.7608, 0.7821), (-0.8822, -0.7608, 0.7827), (-0.8812, -0.7608, 0.7838), (-0.8798, -0.7608, 0.7853), (-0.8778, -0.7608, 0.787), (-0.8811, -0.7608, 0.78), (-0.8805, -0.7608, 0.7811), (-0.8798, -0.7608, 0.7824), (-0.8787, -0.7608, 0.7838), (-0.877, -0.7608, 0.7852), (-0.8397, -0.7608, 1.022), (-0.8167, -0.7838, 1.045), (-0.8352, -0.7613, 1.027), (-0.8309, -0.7626, 1.031), (-0.8269, -0.7647, 1.035), (-0.8235, -0.7676, 1.038), (-0.8206, -0.771, 1.041), (-0.8185, -0.775, 1.043), (-0.8172, -0.7793, 1.045), (-0.8397, -0.7608, 0.5456), (-0.8167, -0.7838, 0.5226), (-0.8397, -0.7608, 0.4996), (-0.8352, -0.7613, 0.5431), (-0.8309, -0.7626, 0.5403), (-0.8269, -0.7647, 0.5372), (-0.8235, -0.7676, 0.5341), (-0.8397, -0.7608, 0.5398), (-0.8351, -0.7613, 0.5378), (-0.8308, -0.7626, 0.5357), (-0.8271, -0.7646, 0.5333), (-0.8241, -0.767, 0.5308), (-0.8397, -0.7608, 0.5341), (-0.835, -0.7613, 0.5327), (-0.8308, -0.7626, 0.5312), (-0.8273, -0.7644, 0.5295), (-0.8247, -0.7664, 0.5276), (-0.8397, -0.7608, 0.5283), (-0.835, -0.7613, 0.5276), (-0.8308, -0.7626, 0.5268), (-0.8277, -0.7642, 0.526), (-0.8255, -0.7657, 0.5247), (-0.8263, -0.7652, 0.5226), (-0.8172, -0.7793, 0.5201), (-0.8185, -0.775, 0.5173), (-0.8206, -0.771, 0.5142), (-0.8235, -0.7676, 0.5111), (-0.8172, -0.7793, 0.525), (-0.8182, -0.7758, 0.5226), (-0.8197, -0.7725, 0.5199), (-0.8216, -0.7696, 0.5172), (-0.824, -0.767, 0.5144), (-0.8185, -0.775, 0.5278), (-0.8197, -0.7725, 0.5253), (-0.8211, -0.7703, 0.5226), (-0.8227, -0.7683, 0.52), (-0.8247, -0.7664, 0.5176), (-0.8206, -0.771, 0.5309), (-0.8217, -0.7696, 0.528), (-0.8228, -0.7683, 0.5252), (-0.824, -0.7671, 0.5226), (-0.8255, -0.7657, 0.5205), (-0.8397, -0.7608, 0.5053), (-0.8397, -0.7608, 0.5111), (-0.8397, -0.7608, 0.5168), (-0.8397, -0.7608, 0.5226), (-0.8352, -0.7613, 0.502), (-0.8351, -0.7613, 0.5074), (-0.835, -0.7613, 0.5125), (-0.835, -0.7613, 0.5175), (-0.835, -0.7613, 0.5226), (-0.8309, -0.7626, 0.5048), (-0.8308, -0.7626, 0.5095), (-0.8308, -0.7626, 0.514), (-0.8308, -0.7626, 0.5183), (-0.8309, -0.7626, 0.5226), (-0.8269, -0.7647, 0.5079), (-0.8271, -0.7646, 0.5118), (-0.8273, -0.7644, 0.5156), (-0.8277, -0.7642, 0.5192), (-0.828, -0.764, 0.5226), (-0.8397, -0.7608, 0.023), (-0.8167, -0.7838, 0.0), (-0.8352, -0.7613, 0.01851), (-0.8309, -0.7626, 0.0142), (-0.8269, -0.7647, 0.01022), (-0.8235, -0.7676, 0.006737), (-0.8206, -0.771, 0.003876), (-0.8185, -0.775, 0.001751), (-0.8172, -0.7793, 0.0004419), (-0.8397, -0.7608, 0.2843), (-0.8167, -0.7838, 0.2613), (-0.8397, -0.7608, 0.2383), (-0.8352, -0.7613, 0.2818), (-0.8309, -0.7626, 0.279), (-0.8269, -0.7647, 0.276), (-0.8235, -0.7676, 0.2728), (-0.8397, -0.7608, 0.2785), (-0.8351, -0.7613, 0.2765), (-0.8308, -0.7626, 0.2744), (-0.8271, -0.7646, 0.272), (-0.8241, -0.767, 0.2695), (-0.8397, -0.7608, 0.2728), (-0.835, -0.7613, 0.2714), (-0.8308, -0.7626, 0.2699), (-0.8273, -0.7644, 0.2682), (-0.8247, -0.7664, 0.2663), (-0.8397, -0.7608, 0.267), (-0.835, -0.7613, 0.2663), (-0.8308, -0.7626, 0.2656), (-0.8277, -0.7642, 0.2647), (-0.8255, -0.7657, 0.2634), (-0.8263, -0.7652, 0.2613), (-0.8172, -0.7793, 0.2588), (-0.8185, -0.775, 0.256), (-0.8206, -0.771, 0.253), (-0.8235, -0.7676, 0.2498), (-0.8172, -0.7793, 0.2637), (-0.8182, -0.7758, 0.2613), (-0.8197, -0.7725, 0.2587), (-0.8216, -0.7696, 0.2559), (-0.824, -0.767, 0.2531), (-0.8185, -0.775, 0.2666), (-0.8197, -0.7725, 0.264), (-0.8211, -0.7703, 0.2613), (-0.8227, -0.7683, 0.2587), (-0.8247, -0.7664, 0.2563), (-0.8206, -0.771, 0.2696), (-0.8217, -0.7696, 0.2667), (-0.8228, -0.7683, 0.2639), (-0.824, -0.7671, 0.2613), (-0.8255, -0.7657, 0.2592), (-0.8397, -0.7608, 0.244), (-0.8397, -0.7608, 0.2498), (-0.8397, -0.7608, 0.2555), (-0.8397, -0.7608, 0.2613), (-0.8352, -0.7613, 0.2407), (-0.8351, -0.7613, 0.2461), (-0.835, -0.7613, 0.2512), (-0.835, -0.7613, 0.2563), (-0.835, -0.7613, 0.2613), (-0.8309, -0.7626, 0.2436), (-0.8308, -0.7626, 0.2482), (-0.8308, -0.7626, 0.2527), (-0.8308, -0.7626, 0.257), (-0.8309, -0.7626, 0.2613), (-0.8269, -0.7647, 0.2466), (-0.8271, -0.7646, 0.2506), (-0.8273, -0.7644, 0.2543), (-0.8277, -0.7642, 0.2579), (-0.828, -0.764, 0.2613), (-0.8397, -0.7608, 0.8068), (-0.8167, -0.7838, 0.7838), (-0.8397, -0.7608, 0.7608), (-0.8352, -0.7613, 0.8044), (-0.8309, -0.7626, 0.8016), (-0.8269, -0.7647, 0.7985), (-0.8235, -0.7676, 0.7953), (-0.8397, -0.7608, 0.8011), (-0.8351, -0.7613, 0.7991), (-0.8308, -0.7626, 0.797), (-0.8271, -0.7646, 0.7946), (-0.8241, -0.767, 0.792), (-0.8397, -0.7608, 0.7953), (-0.835, -0.7613, 0.794), (-0.8308, -0.7626, 0.7925), (-0.8273, -0.7644, 0.7908), (-0.8247, -0.7664, 0.7888), (-0.8397, -0.7608, 0.7896), (-0.835, -0.7613, 0.7889), (-0.8308, -0.7626, 0.7881), (-0.8277, -0.7642, 0.7873), (-0.8255, -0.7657, 0.786), (-0.8263, -0.7652, 0.7838), (-0.8172, -0.7793, 0.7814), (-0.8185, -0.775, 0.7786), (-0.8206, -0.771, 0.7755), (-0.8235, -0.7676, 0.7723), (-0.8172, -0.7793, 0.7863), (-0.8182, -0.7758, 0.7839), (-0.8197, -0.7725, 0.7812), (-0.8216, -0.7696, 0.7784), (-0.824, -0.767, 0.7757), (-0.8185, -0.775, 0.7891), (-0.8197, -0.7725, 0.7865), (-0.8211, -0.7703, 0.7839), (-0.8227, -0.7683, 0.7812), (-0.8247, -0.7664, 0.7789), (-0.8206, -0.771, 0.7922), (-0.8217, -0.7696, 0.7893), (-0.8228, -0.7683, 0.7865), (-0.824, -0.7671, 0.7838), (-0.8255, -0.7657, 0.7817), (-0.8397, -0.7608, 0.7666), (-0.8397, -0.7608, 0.7723), (-0.8397, -0.7608, 0.7781), (-0.8397, -0.7608, 0.7838), (-0.8352, -0.7613, 0.7633), (-0.8351, -0.7613, 0.7686), (-0.835, -0.7613, 0.7738), (-0.835, -0.7613, 0.7788), (-0.835, -0.7613, 0.7838), (-0.8309, -0.7626, 0.7661), (-0.8308, -0.7626, 0.7708), (-0.8308, -0.7626, 0.7752), (-0.8308, -0.7626, 0.7796), (-0.8309, -0.7626, 0.7838), (-0.8269, -0.7647, 0.7692), (-0.8271, -0.7646, 0.7731), (-0.8273, -0.7644, 0.7769), (-0.8277, -0.7642, 0.7804), (-0.828, -0.764, 0.7838), (0.885, -0.04364, 0.7838), (0.885, -0.04364, 1.045), (0.885, -0.2827, 1.045), (0.885, -0.04364, 0.2613), (0.885, -0.04364, 0.5226), (0.885, -0.04364, 0.0), (0.885, -0.2827, 0.0), (0.885, -0.2827, 0.2613), (0.885, -0.2827, 0.5226), (0.885, -0.2827, 0.7838), (0.885, -0.2827, 1.045), (0.885, -0.04364, 1.045), (0.885, -0.04364, 0.2613), (0.885, -0.04364, 0.5226), (0.885, -0.04364, 0.7838), (0.885, -0.04364, 0.0), (0.885, -0.2827, 0.0), (0.885, -0.2827, 0.2613), (0.885, -0.2827, 0.5226), (0.885, -0.2827, 0.7838), (0.8509, -0.2827, 1.045), (0.8509, -0.2827, 0.0), (0.8509, -0.2827, 0.2613), (0.8509, -0.2827, 0.5226), (0.8509, -0.2827, 0.7838), (-0.8509, -0.2827, 0.0), (-0.8509, -0.2827, 1.045), (-0.8509, -0.2827, 0.2613), (-0.8509, -0.2827, 0.5226), (-0.8509, -0.2827, 0.7838), (0.885, -0.04364, 1.045), (0.8509, -0.0786, 1.045), (0.8784, -0.04432, 1.045), (0.872, -0.0463, 1.045), (0.866, -0.04953, 1.045), (0.8609, -0.05388, 1.045), (0.8566, -0.05918, 1.045), (0.8535, -0.06522, 1.045), (0.8515, -0.07178, 1.045), (0.8509, -0.0786, 0.2613), (0.8858, -0.04364, 0.2613), (0.8515, -0.07178, 0.2613), (0.8535, -0.06522, 0.2613), (0.8568, -0.05918, 0.2613), (0.8611, -0.05388, 0.2613), (0.8664, -0.04953, 0.2613), (0.8724, -0.0463, 0.2613), (0.879, -0.04432, 0.2613), (0.8858, -0.04364, 0.5226), (0.8509, -0.0786, 0.5226), (0.879, -0.04432, 0.5226), (0.8724, -0.0463, 0.5226), (0.8664, -0.04953, 0.5226), (0.8611, -0.05388, 0.5226), (0.8568, -0.05918, 0.5226), (0.8535, -0.06522, 0.5226), (0.8515, -0.07178, 0.5226), (0.8509, -0.0786, 0.7838), (0.8858, -0.04364, 0.7838), (0.8515, -0.07178, 0.7838), (0.8535, -0.06522, 0.7838), (0.8568, -0.05918, 0.7838), (0.8611, -0.05388, 0.7838), (0.8664, -0.04953, 0.7838), (0.8724, -0.0463, 0.7838), (0.879, -0.04432, 0.7838), (0.8509, -0.0786, 0.0), (0.885, -0.04364, 0.0), (0.8515, -0.07178, 0.0), (0.8535, -0.06522, 0.0), (0.8566, -0.05918, 0.0), (0.8609, -0.05388, 0.0), (0.866, -0.04953, 0.0), (0.872, -0.0463, 0.0), (0.8784, -0.04432, 0.0), (-0.8509, -0.07864, 0.2613), (-0.8859, -0.04364, 0.2613), (-0.8515, -0.07182, 0.2613), (-0.8535, -0.06525, 0.2613), (-0.8568, -0.0592, 0.2613), (-0.8611, -0.05389, 0.2613), (-0.8664, -0.04954, 0.2613), (-0.8725, -0.04631, 0.2613), (-0.879, -0.04432, 0.2613), (-0.885, -0.04364, 0.0), (-0.8509, -0.07864, 2.22e-16), (-0.8784, -0.04432, 0.0), (-0.872, -0.04631, 0.0), (-0.866, -0.04954, 0.0), (-0.8609, -0.05389, 0.0), (-0.8566, -0.0592, 0.0), (-0.8535, -0.06525, 0.0), (-0.8515, -0.07182, 0.0), (-0.8509, -0.07864, 0.7838), (-0.8859, -0.04364, 0.7838), (-0.8515, -0.07182, 0.7838), (-0.8535, -0.06525, 0.7838), (-0.8568, -0.0592, 0.7838), (-0.8611, -0.05389, 0.7838), (-0.8664, -0.04954, 0.7838), (-0.8725, -0.04631, 0.7838), (-0.879, -0.04432, 0.7838), (-0.8859, -0.04364, 0.5226), (-0.8509, -0.07864, 0.5226), (-0.879, -0.04432, 0.5226), (-0.8725, -0.04631, 0.5226), (-0.8664, -0.04954, 0.5226), (-0.8611, -0.05389, 0.5226), (-0.8568, -0.0592, 0.5226), (-0.8535, -0.06525, 0.5226), (-0.8515, -0.07182, 0.5226), (-0.8509, -0.07864, 1.045), (-0.885, -0.04364, 1.045), (-0.8515, -0.07182, 1.045), (-0.8535, -0.06525, 1.045), (-0.8566, -0.0592, 1.045), (-0.8609, -0.05389, 1.045), (-0.866, -0.04954, 1.045), (-0.872, -0.04631, 1.045), (-0.8784, -0.04432, 1.045)], [], [(42, 41, 50, 52, 15, 12), (20, 31, 50, 41), (5, 1, 0, 4, 70), (6, 77, 65, 85, 40, 42, 12, 13), (61, 81, 113, 114), (8, 9, 17, 16), (10, 11, 19, 18), (3, 2, 8, 11), (0, 1, 10, 9), (20, 22, 2, 3, 32, 31), (105, 72, 6, 71), (1, 3, 11, 10), (2, 0, 9, 8), (30, 32, 3, 1, 5, 78, 66, 86), (4, 0, 2, 22, 21, 76, 64, 84), (13, 12, 16, 17), (14, 13, 17, 18), (15, 14, 18, 19), (12, 15, 19, 16), (11, 8, 16, 19), (9, 10, 18, 17), (52, 51, 79, 67, 87, 7, 14, 15), (7, 71, 6, 13, 14), (20, 23, 22), (23, 24, 22), (24, 25, 22), (25, 26, 22), (26, 27, 22), (27, 28, 22), (28, 29, 22), (29, 21, 22), (30, 33, 32), (33, 34, 32), (34, 35, 32), (35, 36, 32), (36, 37, 32), (37, 38, 32), (38, 39, 32), (39, 31, 32), (40, 43, 42), (43, 44, 42), (44, 45, 42), (45, 46, 42), (46, 47, 42), (47, 48, 42), (48, 49, 42), (49, 41, 42), (50, 53, 52), (53, 54, 52), (54, 55, 52), (55, 56, 52), (56, 57, 52), (57, 58, 52), (58, 59, 52), (59, 51, 52), (30, 82, 62, 74, 51, 59, 33), (33, 59, 58, 34), (34, 58, 57, 35), (35, 57, 56, 36), (36, 56, 55, 37), (37, 55, 54, 38), (38, 54, 53, 39), (39, 53, 50, 31), (40, 83, 63, 75, 21, 29, 43), (43, 29, 28, 44), (44, 28, 27, 45), (45, 27, 26, 46), (46, 26, 25, 47), (47, 25, 24, 48), (48, 24, 23, 49), (49, 23, 20, 41), (91, 101, 958, 959), (103, 88, 65, 77), (102, 89, 68, 90), (40, 85, 957, 1042, 1044, 1045, 1046, 1047, 1048, 1049, 1050, 1043), (100, 80, 60, 92), (99, 93, 67, 79), (98, 94, 69, 95), (78, 5, 110, 128), (94, 97, 96, 69), (66, 78, 97, 94), (60, 80, 111, 112), (86, 98, 938, 937), (74, 62, 935, 931), (86, 66, 94, 98), (939, 940, 950, 949), (51, 74, 931, 932), (95, 69, 93, 99), (73, 100, 92, 61), (5, 70, 100, 73), (70, 4, 80, 100), (89, 101, 91, 68), (64, 76, 101, 89), (76, 21, 1015, 1017, 1018, 1019, 1020, 1021, 1022, 1023, 1016, 956), (5, 73, 109, 110), (269, 145, 346, 469), (84, 64, 89, 102), (96, 97, 207, 146), (6, 72, 107, 108), (90, 68, 88, 103), (88, 104, 85, 65), (68, 91, 104, 88), (81, 105, 71, 7), (61, 92, 105, 81), (92, 60, 72, 105), (93, 106, 87, 67), (69, 96, 106, 93), (106, 96, 146, 268), (110, 109, 122, 123), (329, 123, 122, 409), (147, 206, 407, 347), (90, 103, 671, 540), (107, 112, 120, 117), (102, 90, 540, 610), (108, 107, 117, 118), (113, 116, 126, 124), (77, 6, 108, 530), (599, 609, 811, 800), (115, 600, 801, 121), (208, 127, 328, 408), (72, 60, 112, 107), (136, 267, 468, 337), (538, 670, 872, 739), (80, 4, 115, 111), (73, 61, 114, 109), (117, 871, 731, 118), (669, 529, 730, 870), (81, 7, 116, 113), (121, 801, 810, 119), (120, 740, 871, 117), (119, 810, 740, 120), (112, 111, 119, 120), (4, 84, 600, 115), (84, 102, 610, 600), (103, 77, 530, 671), (111, 115, 121, 119), (608, 539, 741, 809), (348, 125, 124, 470), (470, 124, 126, 338), (409, 122, 125, 348), (109, 114, 125, 122), (7, 87, 137, 116), (114, 113, 124, 125), (87, 106, 268, 137), (116, 137, 338, 126), (97, 78, 128, 207), (145, 148, 153, 152), (148, 149, 154, 153), (149, 150, 155, 154), (150, 151, 156, 155), (152, 153, 158, 157), (153, 154, 159, 158), (154, 155, 160, 159), (155, 156, 161, 160), (157, 158, 163, 162), (158, 159, 164, 163), (159, 160, 165, 164), (160, 161, 166, 165), (162, 163, 195, 190), (163, 164, 200, 195), (164, 165, 205, 200), (165, 166, 167, 205), (146, 168, 173, 172), (168, 169, 174, 173), (169, 170, 175, 174), (170, 171, 176, 175), (172, 173, 178, 177), (173, 174, 179, 178), (174, 175, 180, 179), (175, 176, 181, 180), (177, 178, 183, 182), (178, 179, 184, 183), (179, 180, 185, 184), (180, 181, 186, 185), (182, 183, 156, 151), (183, 184, 161, 156), (184, 185, 166, 161), (185, 186, 167, 166), (147, 187, 192, 191), (187, 188, 193, 192), (188, 189, 194, 193), (189, 190, 195, 194), (191, 192, 197, 196), (192, 193, 198, 197), (193, 194, 199, 198), (194, 195, 200, 199), (196, 197, 202, 201), (197, 198, 203, 202), (198, 199, 204, 203), (199, 200, 205, 204), (201, 202, 176, 171), (202, 203, 181, 176), (203, 204, 186, 181), (204, 205, 167, 186), (206, 209, 214, 213), (209, 210, 215, 214), (210, 211, 216, 215), (211, 212, 217, 216), (213, 214, 219, 218), (214, 215, 220, 219), (215, 216, 221, 220), (216, 217, 222, 221), (218, 219, 224, 223), (219, 220, 225, 224), (220, 221, 226, 225), (221, 222, 227, 226), (223, 224, 256, 251), (224, 225, 261, 256), (225, 226, 266, 261), (226, 227, 228, 266), (207, 229, 234, 233), (229, 230, 235, 234), (230, 231, 236, 235), (231, 232, 237, 236), (233, 234, 239, 238), (234, 235, 240, 239), (235, 236, 241, 240), (236, 237, 242, 241), (238, 239, 244, 243), (239, 240, 245, 244), (240, 241, 246, 245), (241, 242, 247, 246), (243, 244, 217, 212), (244, 245, 222, 217), (245, 246, 227, 222), (246, 247, 228, 227), (208, 248, 253, 252), (248, 249, 254, 253), (249, 250, 255, 254), (250, 251, 256, 255), (252, 253, 258, 257), (253, 254, 259, 258), (254, 255, 260, 259), (255, 256, 261, 260), (257, 258, 263, 262), (258, 259, 264, 263), (259, 260, 265, 264), (260, 261, 266, 265), (262, 263, 237, 232), (263, 264, 242, 237), (264, 265, 247, 242), (265, 266, 228, 247), (267, 270, 275, 274), (270, 271, 276, 275), (271, 272, 277, 276), (272, 273, 278, 277), (274, 275, 280, 279), (275, 276, 281, 280), (276, 277, 282, 281), (277, 278, 283, 282), (279, 280, 285, 284), (280, 281, 286, 285), (281, 282, 287, 286), (282, 283, 288, 287), (284, 285, 317, 312), (285, 286, 322, 317), (286, 287, 327, 322), (287, 288, 289, 327), (268, 290, 295, 294), (290, 291, 296, 295), (291, 292, 297, 296), (292, 293, 298, 297), (294, 295, 300, 299), (295, 296, 301, 300), (296, 297, 302, 301), (297, 298, 303, 302), (299, 300, 305, 304), (300, 301, 306, 305), (301, 302, 307, 306), (302, 303, 308, 307), (304, 305, 278, 273), (305, 306, 283, 278), (306, 307, 288, 283), (307, 308, 289, 288), (269, 309, 314, 313), (309, 310, 315, 314), (310, 311, 316, 315), (311, 312, 317, 316), (313, 314, 319, 318), (314, 315, 320, 319), (315, 316, 321, 320), (316, 317, 322, 321), (318, 319, 324, 323), (319, 320, 325, 324), (320, 321, 326, 325), (321, 322, 327, 326), (323, 324, 298, 293), (324, 325, 303, 298), (325, 326, 308, 303), (326, 327, 289, 308), (346, 349, 354, 353), (349, 350, 355, 354), (350, 351, 356, 355), (351, 352, 357, 356), (353, 354, 359, 358), (354, 355, 360, 359), (355, 356, 361, 360), (356, 357, 362, 361), (358, 359, 364, 363), (359, 360, 365, 364), (360, 361, 366, 365), (361, 362, 367, 366), (363, 364, 396, 391), (364, 365, 401, 396), (365, 366, 406, 401), (366, 367, 368, 406), (347, 369, 374, 373), (369, 370, 375, 374), (370, 371, 376, 375), (371, 372, 377, 376), (373, 374, 379, 378), (374, 375, 380, 379), (375, 376, 381, 380), (376, 377, 382, 381), (378, 379, 384, 383), (379, 380, 385, 384), (380, 381, 386, 385), (381, 382, 387, 386), (383, 384, 357, 352), (384, 385, 362, 357), (385, 386, 367, 362), (386, 387, 368, 367), (348, 388, 393, 392), (388, 389, 394, 393), (389, 390, 395, 394), (390, 391, 396, 395), (392, 393, 398, 397), (393, 394, 399, 398), (394, 395, 400, 399), (395, 396, 401, 400), (397, 398, 403, 402), (398, 399, 404, 403), (399, 400, 405, 404), (400, 401, 406, 405), (402, 403, 377, 372), (403, 404, 382, 377), (404, 405, 387, 382), (405, 406, 368, 387), (407, 410, 415, 414), (410, 411, 416, 415), (411, 412, 417, 416), (412, 413, 418, 417), (414, 415, 420, 419), (415, 416, 421, 420), (416, 417, 422, 421), (417, 418, 423, 422), (419, 420, 425, 424), (420, 421, 426, 425), (421, 422, 427, 426), (422, 423, 428, 427), (424, 425, 457, 452), (425, 426, 462, 457), (426, 427, 467, 462), (427, 428, 429, 467), (408, 430, 435, 434), (430, 431, 436, 435), (431, 432, 437, 436), (432, 433, 438, 437), (434, 435, 440, 439), (435, 436, 441, 440), (436, 437, 442, 441), (437, 438, 443, 442), (439, 440, 445, 444), (440, 441, 446, 445), (441, 442, 447, 446), (442, 443, 448, 447), (444, 445, 418, 413), (445, 446, 423, 418), (446, 447, 428, 423), (447, 448, 429, 428), (409, 449, 454, 453), (449, 450, 455, 454), (450, 451, 456, 455), (451, 452, 457, 456), (453, 454, 459, 458), (454, 455, 460, 459), (455, 456, 461, 460), (456, 457, 462, 461), (458, 459, 464, 463), (459, 460, 465, 464), (460, 461, 466, 465), (461, 462, 467, 466), (463, 464, 438, 433), (464, 465, 443, 438), (465, 466, 448, 443), (466, 467, 429, 448), (468, 471, 476, 475), (471, 472, 477, 476), (472, 473, 478, 477), (473, 474, 479, 478), (475, 476, 481, 480), (476, 477, 482, 481), (477, 478, 483, 482), (478, 479, 484, 483), (480, 481, 486, 485), (481, 482, 487, 486), (482, 483, 488, 487), (483, 484, 489, 488), (485, 486, 518, 513), (486, 487, 523, 518), (487, 488, 528, 523), (488, 489, 490, 528), (469, 491, 496, 495), (491, 492, 497, 496), (492, 493, 498, 497), (493, 494, 499, 498), (495, 496, 501, 500), (496, 497, 502, 501), (497, 498, 503, 502), (498, 499, 504, 503), (500, 501, 506, 505), (501, 502, 507, 506), (502, 503, 508, 507), (503, 504, 509, 508), (505, 506, 479, 474), (506, 507, 484, 479), (507, 508, 489, 484), (508, 509, 490, 489), (470, 510, 515, 514), (510, 511, 516, 515), (511, 512, 517, 516), (512, 513, 518, 517), (514, 515, 520, 519), (515, 516, 521, 520), (516, 517, 522, 521), (517, 518, 523, 522), (519, 520, 525, 524), (520, 521, 526, 525), (521, 522, 527, 526), (522, 523, 528, 527), (524, 525, 499, 494), (525, 526, 504, 499), (526, 527, 509, 504), (527, 528, 490, 509), (147, 347, 373, 187), (187, 373, 378, 188), (188, 378, 383, 189), (189, 383, 352, 190), (190, 352, 351, 162), (162, 351, 350, 157), (157, 350, 349, 152), (152, 349, 346, 145), (206, 147, 191, 209), (209, 191, 196, 210), (210, 196, 201, 211), (211, 201, 171, 212), (212, 171, 170, 243), (243, 170, 169, 238), (238, 169, 168, 233), (233, 168, 146, 207), (127, 208, 252, 129), (129, 252, 257, 130), (130, 257, 262, 131), (131, 262, 232, 132), (132, 232, 231, 133), (133, 231, 230, 134), (134, 230, 229, 135), (135, 229, 207, 128), (267, 136, 138, 270), (270, 138, 139, 271), (271, 139, 140, 272), (272, 140, 141, 273), (273, 141, 142, 304), (304, 142, 143, 299), (299, 143, 144, 294), (294, 144, 137, 268), (145, 269, 313, 148), (148, 313, 318, 149), (149, 318, 323, 150), (150, 323, 293, 151), (151, 293, 292, 182), (182, 292, 291, 177), (177, 291, 290, 172), (172, 290, 268, 146), (409, 348, 392, 449), (449, 392, 397, 450), (450, 397, 402, 451), (451, 402, 372, 452), (452, 372, 371, 424), (424, 371, 370, 419), (419, 370, 369, 414), (414, 369, 347, 407), (329, 409, 453, 336), (336, 453, 458, 335), (335, 458, 463, 334), (334, 463, 433, 333), (333, 433, 432, 332), (332, 432, 431, 331), (331, 431, 430, 330), (330, 430, 408, 328), (470, 338, 345, 510), (510, 345, 344, 511), (511, 344, 343, 512), (512, 343, 342, 513), (513, 342, 341, 485), (485, 341, 340, 480), (480, 340, 339, 475), (475, 339, 337, 468), (348, 470, 514, 388), (388, 514, 519, 389), (389, 519, 524, 390), (390, 524, 494, 391), (391, 494, 493, 363), (363, 493, 492, 358), (358, 492, 491, 353), (353, 491, 469, 346), (468, 267, 274, 471), (471, 274, 279, 472), (472, 279, 284, 473), (473, 284, 312, 474), (474, 312, 311, 505), (505, 311, 310, 500), (500, 310, 309, 495), (495, 309, 269, 469), (208, 408, 434, 248), (248, 434, 439, 249), (249, 439, 444, 250), (250, 444, 413, 251), (251, 413, 412, 223), (223, 412, 411, 218), (218, 411, 410, 213), (213, 410, 407, 206), (128, 329, 336, 135), (135, 336, 335, 134), (134, 335, 334, 133), (133, 334, 333, 132), (132, 333, 332, 131), (131, 332, 331, 130), (130, 331, 330, 129), (129, 330, 328, 127), (136, 337, 339, 138), (138, 339, 340, 139), (139, 340, 341, 140), (140, 341, 342, 141), (141, 342, 343, 142), (142, 343, 344, 143), (143, 344, 345, 144), (144, 345, 338, 137), (128, 110, 123, 329), (538, 541, 546, 545), (541, 542, 547, 546), (542, 543, 548, 547), (543, 544, 549, 548), (545, 546, 551, 550), (546, 547, 552, 551), (547, 548, 553, 552), (548, 549, 554, 553), (550, 551, 556, 555), (551, 552, 557, 556), (552, 553, 558, 557), (553, 554, 559, 558), (555, 556, 588, 583), (556, 557, 593, 588), (557, 558, 598, 593), (558, 559, 560, 598), (539, 561, 566, 565), (561, 562, 567, 566), (562, 563, 568, 567), (563, 564, 569, 568), (565, 566, 571, 570), (566, 567, 572, 571), (567, 568, 573, 572), (568, 569, 574, 573), (570, 571, 576, 575), (571, 572, 577, 576), (572, 573, 578, 577), (573, 574, 579, 578), (575, 576, 549, 544), (576, 577, 554, 549), (577, 578, 559, 554), (578, 579, 560, 559), (540, 580, 585, 584), (580, 581, 586, 585), (581, 582, 587, 586), (582, 583, 588, 587), (584, 585, 590, 589), (585, 586, 591, 590), (586, 587, 592, 591), (587, 588, 593, 592), (589, 590, 595, 594), (590, 591, 596, 595), (591, 592, 597, 596), (592, 593, 598, 597), (594, 595, 569, 564), (595, 596, 574, 569), (596, 597, 579, 574), (597, 598, 560, 579), (608, 611, 616, 615), (611, 612, 617, 616), (612, 613, 618, 617), (613, 614, 619, 618), (615, 616, 621, 620), (616, 617, 622, 621), (617, 618, 623, 622), (618, 619, 624, 623), (620, 621, 626, 625), (621, 622, 627, 626), (622, 623, 628, 627), (623, 624, 629, 628), (625, 626, 658, 653), (626, 627, 663, 658), (627, 628, 668, 663), (628, 629, 630, 668), (609, 631, 636, 635), (631, 632, 637, 636), (632, 633, 638, 637), (633, 634, 639, 638), (635, 636, 641, 640), (636, 637, 642, 641), (637, 638, 643, 642), (638, 639, 644, 643), (640, 641, 646, 645), (641, 642, 647, 646), (642, 643, 648, 647), (643, 644, 649, 648), (645, 646, 619, 614), (646, 647, 624, 619), (647, 648, 629, 624), (648, 649, 630, 629), (610, 650, 655, 654), (650, 651, 656, 655), (651, 652, 657, 656), (652, 653, 658, 657), (654, 655, 660, 659), (655, 656, 661, 660), (656, 657, 662, 661), (657, 658, 663, 662), (659, 660, 665, 664), (660, 661, 666, 665), (661, 662, 667, 666), (662, 663, 668, 667), (664, 665, 639, 634), (665, 666, 644, 639), (666, 667, 649, 644), (667, 668, 630, 649), (669, 672, 677, 676), (672, 673, 678, 677), (673, 674, 679, 678), (674, 675, 680, 679), (676, 677, 682, 681), (677, 678, 683, 682), (678, 679, 684, 683), (679, 680, 685, 684), (681, 682, 687, 686), (682, 683, 688, 687), (683, 684, 689, 688), (684, 685, 690, 689), (686, 687, 719, 714), (687, 688, 724, 719), (688, 689, 729, 724), (689, 690, 691, 729), (670, 692, 697, 696), (692, 693, 698, 697), (693, 694, 699, 698), (694, 695, 700, 699), (696, 697, 702, 701), (697, 698, 703, 702), (698, 699, 704, 703), (699, 700, 705, 704), (701, 702, 707, 706), (702, 703, 708, 707), (703, 704, 709, 708), (704, 705, 710, 709), (706, 707, 680, 675), (707, 708, 685, 680), (708, 709, 690, 685), (709, 710, 691, 690), (671, 711, 716, 715), (711, 712, 717, 716), (712, 713, 718, 717), (713, 714, 719, 718), (715, 716, 721, 720), (716, 717, 722, 721), (717, 718, 723, 722), (718, 719, 724, 723), (720, 721, 726, 725), (721, 722, 727, 726), (722, 723, 728, 727), (723, 724, 729, 728), (725, 726, 700, 695), (726, 727, 705, 700), (727, 728, 710, 705), (728, 729, 691, 710), (739, 742, 747, 746), (742, 743, 748, 747), (743, 744, 749, 748), (744, 745, 750, 749), (746, 747, 752, 751), (747, 748, 753, 752), (748, 749, 754, 753), (749, 750, 755, 754), (751, 752, 757, 756), (752, 753, 758, 757), (753, 754, 759, 758), (754, 755, 760, 759), (756, 757, 789, 784), (757, 758, 794, 789), (758, 759, 799, 794), (759, 760, 761, 799), (740, 762, 767, 766), (762, 763, 768, 767), (763, 764, 769, 768), (764, 765, 770, 769), (766, 767, 772, 771), (767, 768, 773, 772), (768, 769, 774, 773), (769, 770, 775, 774), (771, 772, 777, 776), (772, 773, 778, 777), (773, 774, 779, 778), (774, 775, 780, 779), (776, 777, 750, 745), (777, 778, 755, 750), (778, 779, 760, 755), (779, 780, 761, 760), (741, 781, 786, 785), (781, 782, 787, 786), (782, 783, 788, 787), (783, 784, 789, 788), (785, 786, 791, 790), (786, 787, 792, 791), (787, 788, 793, 792), (788, 789, 794, 793), (790, 791, 796, 795), (791, 792, 797, 796), (792, 793, 798, 797), (793, 794, 799, 798), (795, 796, 770, 765), (796, 797, 775, 770), (797, 798, 780, 775), (798, 799, 761, 780), (809, 812, 817, 816), (812, 813, 818, 817), (813, 814, 819, 818), (814, 815, 820, 819), (816, 817, 822, 821), (817, 818, 823, 822), (818, 819, 824, 823), (819, 820, 825, 824), (821, 822, 827, 826), (822, 823, 828, 827), (823, 824, 829, 828), (824, 825, 830, 829), (826, 827, 859, 854), (827, 828, 864, 859), (828, 829, 869, 864), (829, 830, 831, 869), (810, 832, 837, 836), (832, 833, 838, 837), (833, 834, 839, 838), (834, 835, 840, 839), (836, 837, 842, 841), (837, 838, 843, 842), (838, 839, 844, 843), (839, 840, 845, 844), (841, 842, 847, 846), (842, 843, 848, 847), (843, 844, 849, 848), (844, 845, 850, 849), (846, 847, 820, 815), (847, 848, 825, 820), (848, 849, 830, 825), (849, 850, 831, 830), (811, 851, 856, 855), (851, 852, 857, 856), (852, 853, 858, 857), (853, 854, 859, 858), (855, 856, 861, 860), (856, 857, 862, 861), (857, 858, 863, 862), (858, 859, 864, 863), (860, 861, 866, 865), (861, 862, 867, 866), (862, 863, 868, 867), (863, 864, 869, 868), (865, 866, 840, 835), (866, 867, 845, 840), (867, 868, 850, 845), (868, 869, 831, 850), (870, 873, 878, 877), (873, 874, 879, 878), (874, 875, 880, 879), (875, 876, 881, 880), (877, 878, 883, 882), (878, 879, 884, 883), (879, 880, 885, 884), (880, 881, 886, 885), (882, 883, 888, 887), (883, 884, 889, 888), (884, 885, 890, 889), (885, 886, 891, 890), (887, 888, 920, 915), (888, 889, 925, 920), (889, 890, 930, 925), (890, 891, 892, 930), (871, 893, 898, 897), (893, 894, 899, 898), (894, 895, 900, 899), (895, 896, 901, 900), (897, 898, 903, 902), (898, 899, 904, 903), (899, 900, 905, 904), (900, 901, 906, 905), (902, 903, 908, 907), (903, 904, 909, 908), (904, 905, 910, 909), (905, 906, 911, 910), (907, 908, 881, 876), (908, 909, 886, 881), (909, 910, 891, 886), (910, 911, 892, 891), (872, 912, 917, 916), (912, 913, 918, 917), (913, 914, 919, 918), (914, 915, 920, 919), (916, 917, 922, 921), (917, 918, 923, 922), (918, 919, 924, 923), (919, 920, 925, 924), (921, 922, 927, 926), (922, 923, 928, 927), (923, 924, 929, 928), (924, 925, 930, 929), (926, 927, 901, 896), (927, 928, 906, 901), (928, 929, 911, 906), (929, 930, 892, 911), (538, 739, 746, 541), (541, 746, 751, 542), (542, 751, 756, 543), (543, 756, 784, 544), (544, 784, 783, 575), (575, 783, 782, 570), (570, 782, 781, 565), (565, 781, 741, 539), (610, 540, 584, 650), (650, 584, 589, 651), (651, 589, 594, 652), (652, 594, 564, 653), (653, 564, 563, 625), (625, 563, 562, 620), (620, 562, 561, 615), (615, 561, 539, 608), (600, 610, 654, 607), (607, 654, 659, 606), (606, 659, 664, 605), (605, 664, 634, 604), (604, 634, 633, 603), (603, 633, 632, 602), (602, 632, 631, 601), (601, 631, 609, 599), (671, 530, 537, 711), (711, 537, 536, 712), (712, 536, 535, 713), (713, 535, 534, 714), (714, 534, 533, 686), (686, 533, 532, 681), (681, 532, 531, 676), (676, 531, 529, 669), (540, 671, 715, 580), (580, 715, 720, 581), (581, 720, 725, 582), (582, 725, 695, 583), (583, 695, 694, 555), (555, 694, 693, 550), (550, 693, 692, 545), (545, 692, 670, 538), (809, 741, 785, 812), (812, 785, 790, 813), (813, 790, 795, 814), (814, 795, 765, 815), (815, 765, 764, 846), (846, 764, 763, 841), (841, 763, 762, 836), (836, 762, 740, 810), (800, 811, 855, 802), (802, 855, 860, 803), (803, 860, 865, 804), (804, 865, 835, 805), (805, 835, 834, 806), (806, 834, 833, 807), (807, 833, 832, 808), (808, 832, 810, 801), (870, 730, 732, 873), (873, 732, 733, 874), (874, 733, 734, 875), (875, 734, 735, 876), (876, 735, 736, 907), (907, 736, 737, 902), (902, 737, 738, 897), (897, 738, 731, 871), (739, 872, 916, 742), (742, 916, 921, 743), (743, 921, 926, 744), (744, 926, 896, 745), (745, 896, 895, 776), (776, 895, 894, 771), (771, 894, 893, 766), (766, 893, 871, 740), (811, 609, 635, 851), (851, 635, 640, 852), (852, 640, 645, 853), (853, 645, 614, 854), (854, 614, 613, 826), (826, 613, 612, 821), (821, 612, 611, 816), (816, 611, 608, 809), (669, 870, 877, 672), (672, 877, 882, 673), (673, 882, 887, 674), (674, 887, 915, 675), (675, 915, 914, 706), (706, 914, 913, 701), (701, 913, 912, 696), (696, 912, 872, 670), (599, 800, 802, 601), (601, 802, 803, 602), (602, 803, 804, 603), (603, 804, 805, 604), (604, 805, 806, 605), (605, 806, 807, 606), (606, 807, 808, 607), (607, 808, 801, 600), (730, 529, 531, 732), (732, 531, 532, 733), (733, 532, 533, 734), (734, 533, 534, 735), (735, 534, 535, 736), (736, 535, 536, 737), (737, 536, 537, 738), (738, 537, 530, 731), (530, 108, 118, 731), (99, 79, 933, 940), (95, 99, 940, 939), (79, 51, 932, 933), (82, 30, 936, 934), (30, 86, 937, 936), (98, 95, 939, 938), (62, 82, 934, 935), (948, 949, 954, 953), (938, 939, 949, 948), (931, 935, 944, 945), (933, 932, 942, 941), (935, 934, 943, 944), (937, 938, 948, 947), (932, 931, 945, 942), (934, 936, 946, 943), (940, 933, 941, 950), (936, 937, 947, 946), (945, 944, 943, 946, 998, 971, 979, 989, 961, 942), (953, 954, 955, 951, 962, 988, 980, 970, 997, 952), (947, 948, 953, 952), (950, 941, 951, 955), (1024, 1042, 957, 960, 959, 958, 956, 1016, 1006, 1034), (949, 950, 955, 954), (85, 104, 960, 957), (101, 76, 956, 958), (104, 91, 959, 960), (946, 947, 952, 997, 999, 1000, 1001, 1002, 1003, 1004, 1005, 998), (970, 980, 987, 972), (972, 987, 986, 973), (973, 986, 985, 974), (974, 985, 984, 975), (975, 984, 983, 976), (976, 983, 982, 977), (977, 982, 981, 978), (978, 981, 979, 971), (988, 962, 969, 990), (990, 969, 968, 991), (991, 968, 967, 992), (992, 967, 966, 993), (993, 966, 965, 994), (994, 965, 964, 995), (995, 964, 963, 996), (996, 963, 961, 989), (980, 988, 990, 987), (987, 990, 991, 986), (986, 991, 992, 985), (985, 992, 993, 984), (984, 993, 994, 983), (983, 994, 995, 982), (982, 995, 996, 981), (981, 996, 989, 979), (997, 970, 972, 999), (999, 972, 973, 1000), (1000, 973, 974, 1001), (1001, 974, 975, 1002), (1002, 975, 976, 1003), (1003, 976, 977, 1004), (1004, 977, 978, 1005), (1005, 978, 971, 998), (941, 942, 961, 963, 964, 965, 966, 967, 968, 969, 962, 951), (1006, 1016, 1023, 1008), (1008, 1023, 1022, 1009), (1009, 1022, 1021, 1010), (1010, 1021, 1020, 1011), (1011, 1020, 1019, 1012), (1012, 1019, 1018, 1013), (1013, 1018, 1017, 1014), (1014, 1017, 1015, 1007), (1024, 1034, 1041, 1026), (1026, 1041, 1040, 1027), (1027, 1040, 1039, 1028), (1028, 1039, 1038, 1029), (1029, 1038, 1037, 1030), (1030, 1037, 1036, 1031), (1031, 1036, 1035, 1032), (1032, 1035, 1033, 1025), (1034, 1006, 1008, 1041), (1041, 1008, 1009, 1040), (1040, 1009, 1010, 1039), (1039, 1010, 1011, 1038), (1038, 1011, 1012, 1037), (1037, 1012, 1013, 1036), (1036, 1013, 1014, 1035), (1035, 1014, 1007, 1033), (1042, 1024, 1026, 1044), (1044, 1026, 1027, 1045), (1045, 1027, 1028, 1046), (1046, 1028, 1029, 1047), (1047, 1029, 1030, 1048), (1048, 1030, 1031, 1049), (1049, 1031, 1032, 1050), (1050, 1032, 1025, 1043), (63, 83, 40, 1043, 1025, 1033, 1007, 1015, 21, 75)])
me_plane.polygons.foreach_set('use_smooth', [True] * 1025)
me_plane.materials.append(mat_material_001)
me_plane.use_remesh_preserve_volume = False
me_plane.use_remesh_preserve_attributes = False
me_plane.use_mirror_vertex_groups = False
me_plane.update()

# ---- objects
ob_empty = bpy.data.objects.new('Empty', None)
ob_plane_003 = bpy.data.objects.new('Plane.003', me_plane_003)
ob_plane_002 = bpy.data.objects.new('Plane.002', me_plane_002)
ob_plane_001 = bpy.data.objects.new('Plane.001', me_plane_001)
ob_plane = bpy.data.objects.new('Plane', me_plane)
ob_lamp = bpy.data.objects.new('Lamp', light_lamp)
ob_camera = bpy.data.objects.new('Camera', cam_camera)

# ---- transforms, parenting, visibility, modifiers, constraints
ob_empty.location = (-6.45, 9.685, 6.049)
ob_empty.empty_display_type = 'ARROWS'
ob_empty.lineart.crease_threshold = 0.0
ob_plane_003.location = (8.387, 183.5, 10.15)
ob_plane_003.rotation_euler = (-0.0, 1.571, 0.0)
ob_plane_003.scale = (11.0, 200.0, 1.0)
ob_plane_003.lineart.crease_threshold = 0.0
ob_plane_002.location = (-6.782, 183.5, 10.09)
ob_plane_002.rotation_euler = (-0.0, 1.571, 0.0)
ob_plane_002.scale = (11.0, 200.0, 1.0)
ob_plane_002.lineart.crease_threshold = 0.0
ob_plane_001.location = (-0.4363, 183.5, -0.2938)
ob_plane_001.scale = (11.0, 200.0, 1.0)
ob_plane_001.lineart.crease_threshold = 0.0
ob_plane.location = (0.0, 0.0, 7.353)
ob_plane.rotation_euler = (1.571, -0.0, 0.0)
ob_plane.scale = (7.32, 7.966, 1.483)
ob_plane.lineart.crease_threshold = 0.0
_m = ob_plane.modifiers.new('Array', 'ARRAY')
_m.count = 100
_m.constant_offset_displace = (0.0, 0.0, 0.0)
_m.relative_offset_displace = (0.0, 0.0, -2.4)
ob_lamp.location = (4.076, 1.005, 5.904)
ob_lamp.rotation_euler = (0.6503, 0.05522, 1.866)
ob_lamp.lock_rotations_4d = False
ob_lamp.empty_display_type = 'ARROWS'
ob_lamp.color = (0.0, 0.0, 0.0, 0.0)
ob_lamp.lineart.crease_threshold = 0.0
ob_camera.location = (4.763, -8.018, 6.278)
ob_camera.rotation_euler = (1.543, -5.46e-07, 0.3109)
ob_camera.lock_rotations_4d = False
ob_camera.empty_display_type = 'ARROWS'
ob_camera.color = (0.0, 0.0, 0.0, 0.0)
ob_camera.display_type = 'WIRE'
ob_camera.lineart.crease_threshold = 0.0
cam_camera.dof.focus_object = ob_empty

# ---- collection membership
col_collection_1.objects.link(ob_empty)
col_collection_1.objects.link(ob_plane_003)
col_collection_1.objects.link(ob_plane_002)
col_collection_1.objects.link(ob_plane_001)
col_collection_1.objects.link(ob_plane)
col_collection_1.objects.link(ob_lamp)
col_collection_1.objects.link(ob_camera)

# ---- scene / render settings (as saved in the file)
scene.camera = ob_camera
scene.frame_start = 1; scene.frame_end = 250; scene.frame_set(138)
scene.render.engine = 'CYCLES'
scene.render.resolution_percentage = 80
scene.render.dither_intensity = 0.0
scene.cycles.samples = 250
scene.cycles.sampling_pattern = 'TABULATED_SOBOL'
scene.cycles.use_adaptive_sampling = False
scene.cycles.use_light_tree = False
scene.view_settings.view_transform = 'Filmic'
bpy.context.view_layer.update()

